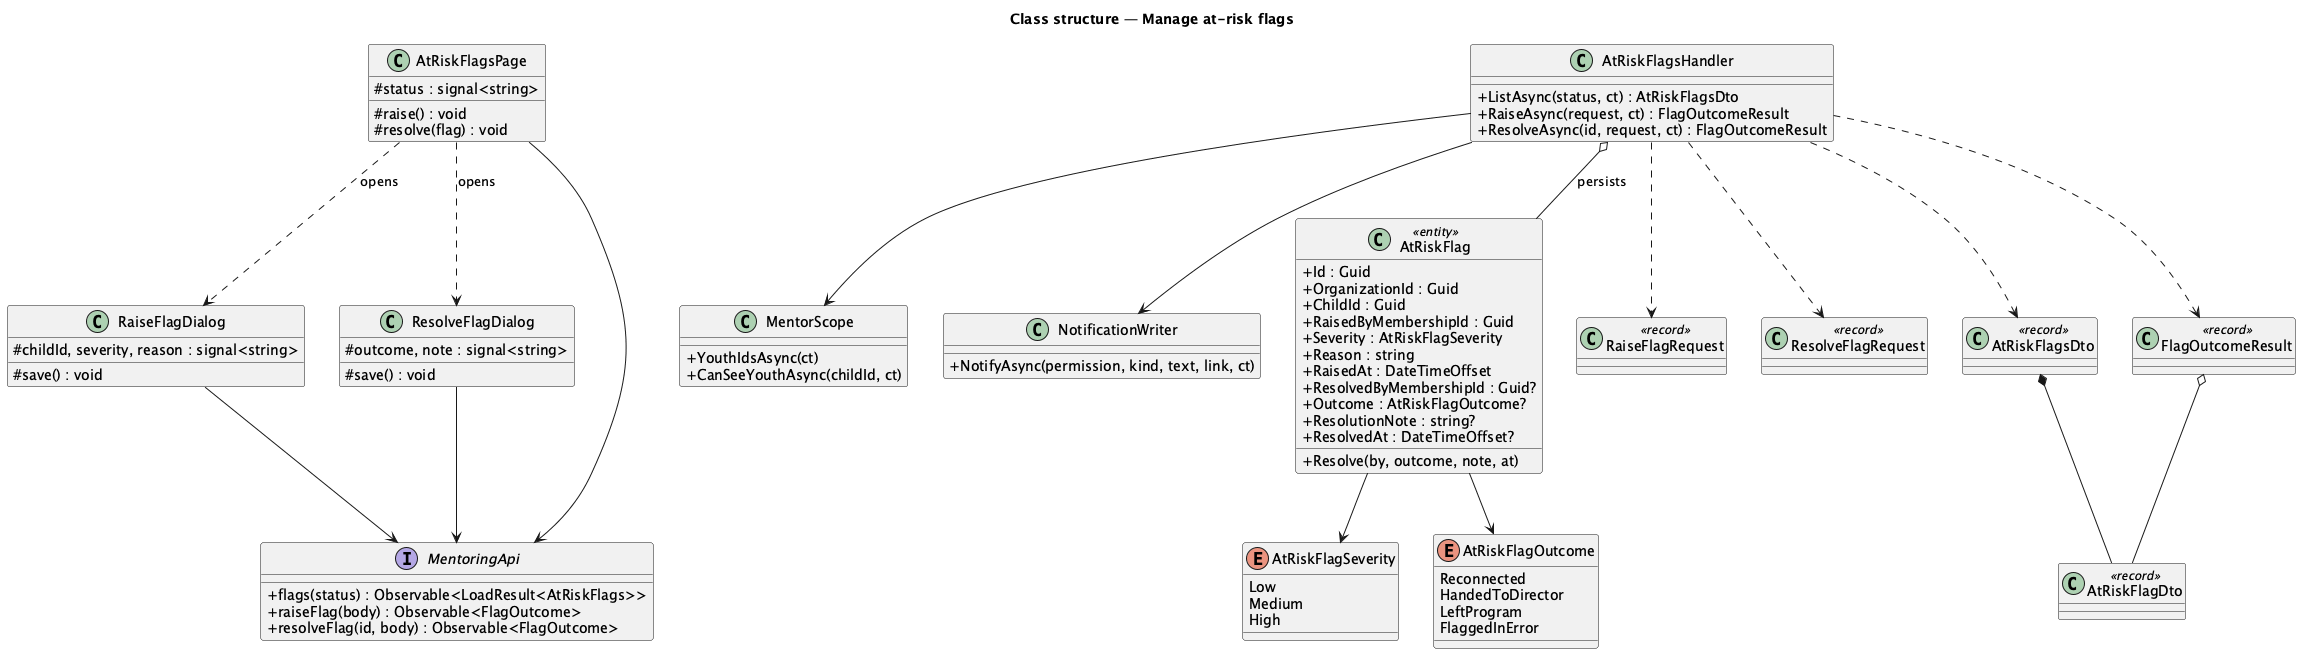

The diagram above was rendered by PlantUML. Its source (embedded in the PNG):
@startuml
title Class structure — Manage at-risk flags
skinparam classAttributeIconSize 0
class AtRiskFlagsPage {
  #status : signal<string>
  #raise() : void
  #resolve(flag) : void
}
class RaiseFlagDialog {
  #childId, severity, reason : signal<string>
  #save() : void
}
class ResolveFlagDialog {
  #outcome, note : signal<string>
  #save() : void
}
interface MentoringApi {
  +flags(status) : Observable<LoadResult<AtRiskFlags>>
  +raiseFlag(body) : Observable<FlagOutcome>
  +resolveFlag(id, body) : Observable<FlagOutcome>
}
class AtRiskFlagsHandler {
  +ListAsync(status, ct) : AtRiskFlagsDto
  +RaiseAsync(request, ct) : FlagOutcomeResult
  +ResolveAsync(id, request, ct) : FlagOutcomeResult
}
class MentorScope {
  +YouthIdsAsync(ct)
  +CanSeeYouthAsync(childId, ct)
}
class NotificationWriter {
  +NotifyAsync(permission, kind, text, link, ct)
}
class AtRiskFlag <<entity>> {
  +Id : Guid
  +OrganizationId : Guid
  +ChildId : Guid
  +RaisedByMembershipId : Guid
  +Severity : AtRiskFlagSeverity
  +Reason : string
  +RaisedAt : DateTimeOffset
  +ResolvedByMembershipId : Guid?
  +Outcome : AtRiskFlagOutcome?
  +ResolutionNote : string?
  +ResolvedAt : DateTimeOffset?
  +Resolve(by, outcome, note, at)
}
enum AtRiskFlagSeverity {
  Low
  Medium
  High
}
enum AtRiskFlagOutcome {
  Reconnected
  HandedToDirector
  LeftProgram
  FlaggedInError
}
class RaiseFlagRequest <<record>>
class ResolveFlagRequest <<record>>
class AtRiskFlagDto <<record>>
class AtRiskFlagsDto <<record>>
class FlagOutcomeResult <<record>>
AtRiskFlagsPage --> MentoringApi
AtRiskFlagsPage ..> RaiseFlagDialog : opens
AtRiskFlagsPage ..> ResolveFlagDialog : opens
RaiseFlagDialog --> MentoringApi
ResolveFlagDialog --> MentoringApi
AtRiskFlagsHandler --> MentorScope
AtRiskFlagsHandler --> NotificationWriter
AtRiskFlagsHandler ..> RaiseFlagRequest
AtRiskFlagsHandler ..> ResolveFlagRequest
AtRiskFlagsHandler ..> AtRiskFlagsDto
AtRiskFlagsHandler ..> FlagOutcomeResult
AtRiskFlagsDto *-- AtRiskFlagDto
FlagOutcomeResult o-- AtRiskFlagDto
AtRiskFlagsHandler o-- AtRiskFlag : persists
AtRiskFlag --> AtRiskFlagSeverity
AtRiskFlag --> AtRiskFlagOutcome
@enduml